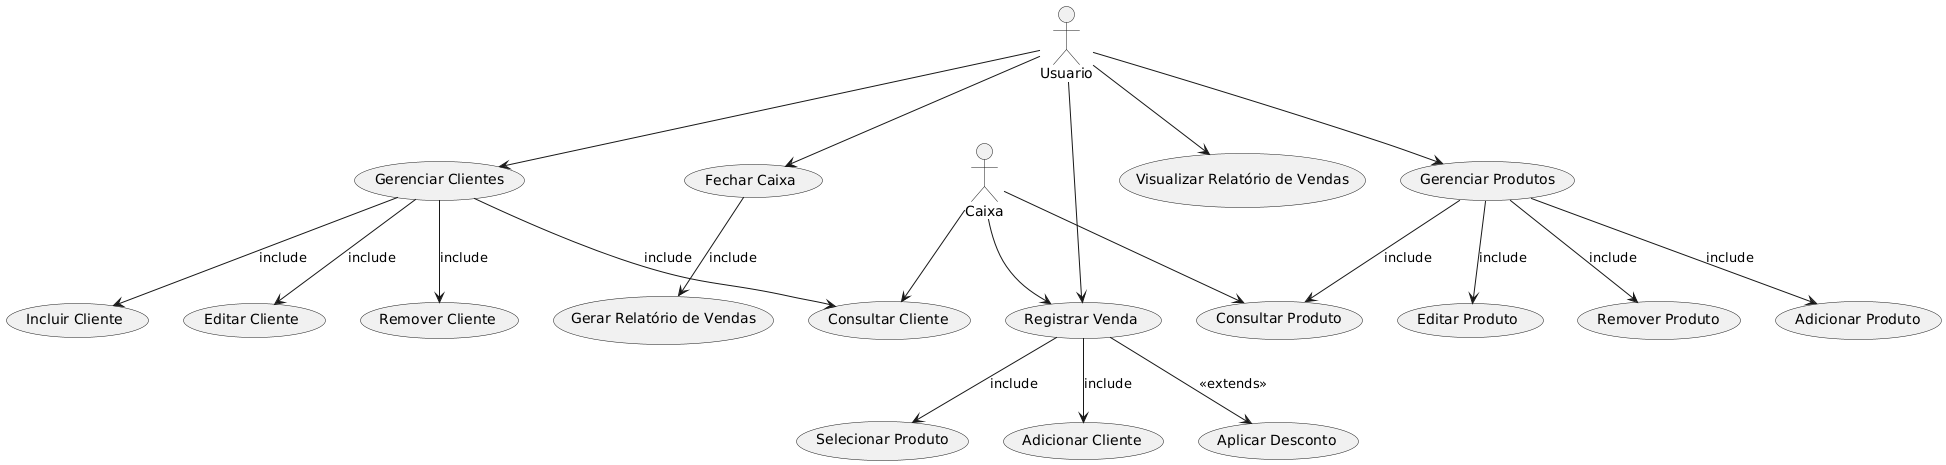

The diagram above was rendered by PlantUML. Its source (embedded in the PNG):
@startuml
actor Usuario
actor Caixa

Usuario --> (Gerenciar Clientes)
Usuario --> (Registrar Venda)
Usuario --> (Fechar Caixa)
Usuario --> (Gerenciar Produtos)
Usuario --> (Visualizar Relatório de Vendas)

Caixa --> (Registrar Venda)
Caixa --> (Consultar Cliente)
Caixa --> (Consultar Produto)

(Registrar Venda) --> (Selecionar Produto) : include
(Registrar Venda) --> (Adicionar Cliente) : include
(Registrar Venda) --> (Aplicar Desconto) : <<extends>>
(Fechar Caixa) --> (Gerar Relatório de Vendas) : include
(Gerenciar Clientes) --> (Incluir Cliente) : include
(Gerenciar Clientes) --> (Editar Cliente) : include
(Gerenciar Clientes) --> (Remover Cliente) : include
(Gerenciar Clientes) --> (Consultar Cliente) : include
(Gerenciar Produtos) --> (Adicionar Produto) : include
(Gerenciar Produtos) --> (Editar Produto) : include
(Gerenciar Produtos) --> (Remover Produto) : include
(Gerenciar Produtos) --> (Consultar Produto) : include
@enduml